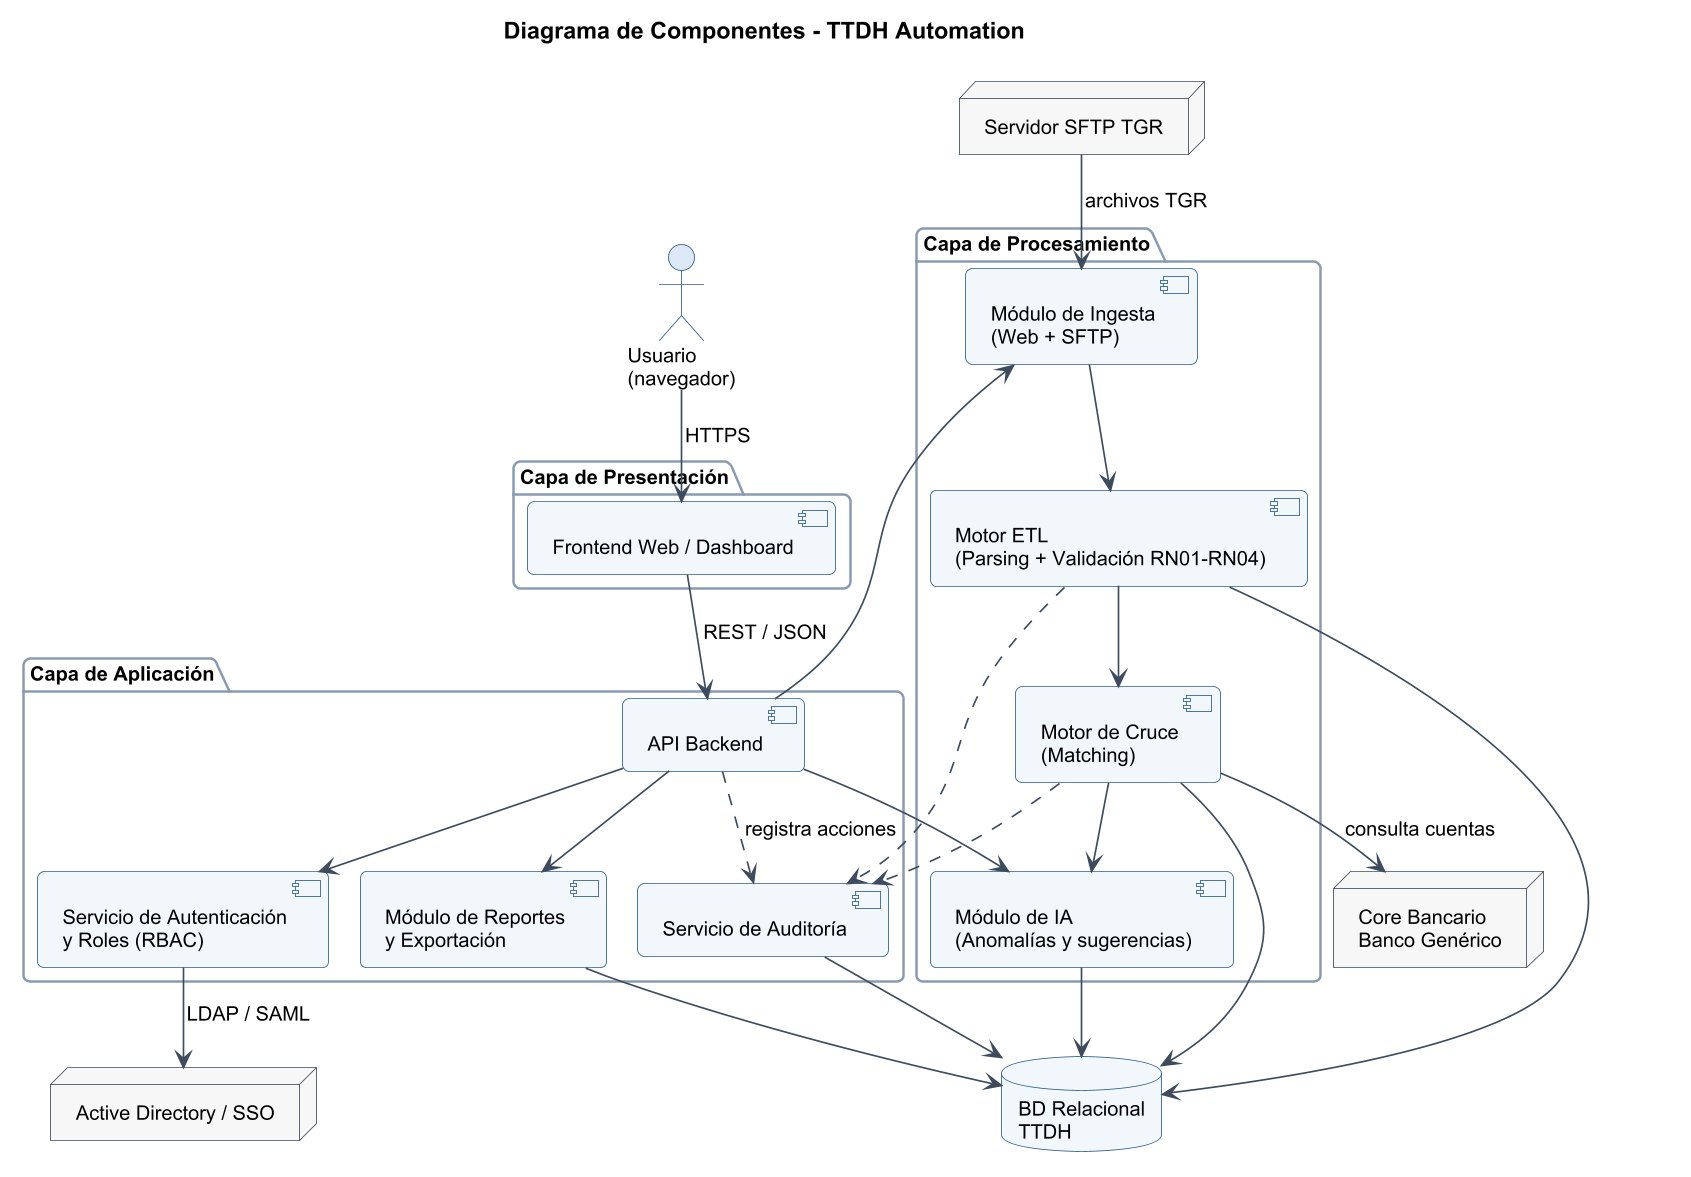

The diagram above was rendered by PlantUML. Its source (embedded in the PNG):
@startuml
!include _style.iuml
title Diagrama de Componentes - TTDH Automation

actor "Usuario\n(navegador)" as U

package "Capa de Presentación" {
  [Frontend Web / Dashboard] as FE
}

package "Capa de Aplicación" {
  [API Backend] as API
  [Servicio de Autenticación\ny Roles (RBAC)] as AUTH
  [Servicio de Auditoría] as AUD
  [Módulo de Reportes\ny Exportación] as REP
}

package "Capa de Procesamiento" {
  [Módulo de Ingesta\n(Web + SFTP)] as ING
  [Motor ETL\n(Parsing + Validación RN01-RN04)] as ETL
  [Motor de Cruce\n(Matching)] as MAT
  [Módulo de IA\n(Anomalías y sugerencias)] as IAM
}

database "BD Relacional\nTTDH" as DB

node "Servidor SFTP TGR" as SFTP
node "Core Bancario\nBanco Genérico" as CORE
node "Active Directory / SSO" as AD

U --> FE : HTTPS
FE --> API : REST / JSON
API --> AUTH
AUTH --> AD : LDAP / SAML
API --> ING
API --> REP
API --> IAM
SFTP --> ING : archivos TGR
ING --> ETL
ETL --> MAT
MAT --> CORE : consulta cuentas
MAT --> IAM
ETL --> DB
MAT --> DB
IAM --> DB
REP --> DB
AUD --> DB
API ..> AUD : registra acciones
ETL ..> AUD
MAT ..> AUD
@enduml